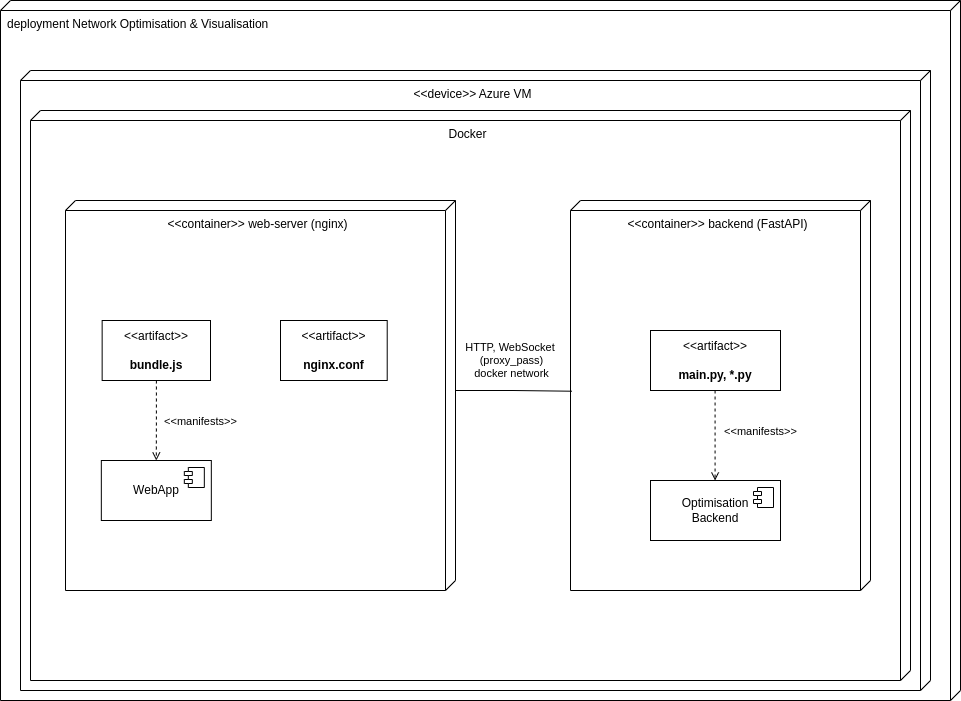

The diagram above was exported from draw.io. Its source (the exported page's mxGraphModel, read from the mxfile embedded in the PNG):
<mxGraphModel dx="1234" dy="1132" grid="1" gridSize="10" guides="1" tooltips="1" connect="1" arrows="1" fold="1" page="1" pageScale="1" pageWidth="850" pageHeight="1100" math="0" shadow="0">
  <root>
    <mxCell id="0" />
    <mxCell id="1" parent="0" />
    <mxCell id="cNow1WQmDCVTFzCeLtUg-1" value="deployment Network Optimisation &amp;amp; Visualisation" style="verticalAlign=top;align=left;shape=cube;size=10;direction=south;fontStyle=0;html=1;boundedLbl=1;spacingLeft=5;whiteSpace=wrap;" parent="1" vertex="1">
      <mxGeometry x="120" y="20" width="960" height="700" as="geometry" />
    </mxCell>
    <mxCell id="cNow1WQmDCVTFzCeLtUg-2" value="&amp;lt;&amp;lt;device&amp;gt;&amp;gt; Azure VM" style="verticalAlign=top;align=center;shape=cube;size=10;direction=south;html=1;boundedLbl=1;spacingLeft=5;whiteSpace=wrap;" parent="cNow1WQmDCVTFzCeLtUg-1" vertex="1">
      <mxGeometry width="910" height="620" relative="1" as="geometry">
        <mxPoint x="20" y="70" as="offset" />
      </mxGeometry>
    </mxCell>
    <mxCell id="cNow1WQmDCVTFzCeLtUg-3" value="Docker" style="verticalAlign=top;align=center;shape=cube;size=10;direction=south;html=1;boundedLbl=1;spacingLeft=5;whiteSpace=wrap;" parent="cNow1WQmDCVTFzCeLtUg-1" vertex="1">
      <mxGeometry width="880" height="570" relative="1" as="geometry">
        <mxPoint x="30" y="110" as="offset" />
      </mxGeometry>
    </mxCell>
    <mxCell id="cNow1WQmDCVTFzCeLtUg-4" value="&amp;lt;&amp;lt;container&amp;gt;&amp;gt; web-server (nginx)" style="verticalAlign=top;align=center;shape=cube;size=10;direction=south;html=1;boundedLbl=1;spacingLeft=5;whiteSpace=wrap;" parent="cNow1WQmDCVTFzCeLtUg-1" vertex="1">
      <mxGeometry width="390" height="390" relative="1" as="geometry">
        <mxPoint x="65" y="200" as="offset" />
      </mxGeometry>
    </mxCell>
    <mxCell id="cNow1WQmDCVTFzCeLtUg-9" value="" style="edgeStyle=orthogonalEdgeStyle;rounded=0;orthogonalLoop=1;jettySize=auto;html=1;dashed=1;endArrow=open;endFill=0;" parent="cNow1WQmDCVTFzCeLtUg-1" source="cNow1WQmDCVTFzCeLtUg-5" target="cNow1WQmDCVTFzCeLtUg-7" edge="1">
      <mxGeometry relative="1" as="geometry" />
    </mxCell>
    <mxCell id="cNow1WQmDCVTFzCeLtUg-10" value="&amp;lt;&amp;lt;manifests&amp;gt;&amp;gt;" style="edgeLabel;html=1;align=center;verticalAlign=middle;resizable=0;points=[];" parent="cNow1WQmDCVTFzCeLtUg-9" vertex="1" connectable="0">
      <mxGeometry x="-0.4067" relative="1" as="geometry">
        <mxPoint x="44" y="16" as="offset" />
      </mxGeometry>
    </mxCell>
    <mxCell id="cNow1WQmDCVTFzCeLtUg-5" value="&amp;lt;&amp;lt;artifact&amp;gt;&amp;gt;&lt;br&gt;&lt;br&gt;&lt;b&gt;bundle.js&lt;/b&gt;" style="html=1;align=center;verticalAlign=middle;dashed=0;whiteSpace=wrap;" parent="cNow1WQmDCVTFzCeLtUg-1" vertex="1">
      <mxGeometry x="101.65" y="320" width="108.35" height="60" as="geometry" />
    </mxCell>
    <mxCell id="cNow1WQmDCVTFzCeLtUg-6" value="&amp;lt;&amp;lt;artifact&amp;gt;&amp;gt;&lt;br&gt;&lt;br&gt;&lt;b&gt;nginx.conf&lt;/b&gt;" style="html=1;align=center;verticalAlign=middle;dashed=0;whiteSpace=wrap;" parent="cNow1WQmDCVTFzCeLtUg-1" vertex="1">
      <mxGeometry x="280" y="320" width="106.71" height="60" as="geometry" />
    </mxCell>
    <mxCell id="cNow1WQmDCVTFzCeLtUg-7" value="WebApp" style="html=1;dropTarget=0;whiteSpace=wrap;" parent="cNow1WQmDCVTFzCeLtUg-1" vertex="1">
      <mxGeometry x="100.83000000000001" y="460" width="110" height="60" as="geometry" />
    </mxCell>
    <mxCell id="cNow1WQmDCVTFzCeLtUg-8" value="" style="shape=module;jettyWidth=8;jettyHeight=4;" parent="cNow1WQmDCVTFzCeLtUg-7" vertex="1">
      <mxGeometry x="1" width="20" height="20" relative="1" as="geometry">
        <mxPoint x="-27" y="7" as="offset" />
      </mxGeometry>
    </mxCell>
    <mxCell id="cNow1WQmDCVTFzCeLtUg-11" value="&amp;lt;&amp;lt;container&amp;gt;&amp;gt; backend (FastAPI)" style="verticalAlign=top;align=center;shape=cube;size=10;direction=south;html=1;boundedLbl=1;spacingLeft=5;whiteSpace=wrap;" parent="cNow1WQmDCVTFzCeLtUg-1" vertex="1">
      <mxGeometry width="300" height="390" relative="1" as="geometry">
        <mxPoint x="570" y="200" as="offset" />
      </mxGeometry>
    </mxCell>
    <mxCell id="cNow1WQmDCVTFzCeLtUg-13" value="&amp;lt;&amp;lt;artifact&amp;gt;&amp;gt;&lt;br&gt;&lt;br&gt;&lt;b&gt;main.py,&amp;nbsp;&lt;/b&gt;&lt;b style=&quot;background-color: initial;&quot;&gt;*.py&lt;/b&gt;" style="html=1;align=center;verticalAlign=middle;dashed=0;whiteSpace=wrap;" parent="cNow1WQmDCVTFzCeLtUg-1" vertex="1">
      <mxGeometry x="650" y="330" width="130" height="60" as="geometry" />
    </mxCell>
    <mxCell id="cNow1WQmDCVTFzCeLtUg-14" value="Optimisation&lt;div&gt;Backend&lt;/div&gt;" style="html=1;dropTarget=0;whiteSpace=wrap;" parent="cNow1WQmDCVTFzCeLtUg-1" vertex="1">
      <mxGeometry x="650" y="480" width="130" height="60" as="geometry" />
    </mxCell>
    <mxCell id="cNow1WQmDCVTFzCeLtUg-15" value="" style="shape=module;jettyWidth=8;jettyHeight=4;" parent="cNow1WQmDCVTFzCeLtUg-14" vertex="1">
      <mxGeometry x="1" width="20" height="20" relative="1" as="geometry">
        <mxPoint x="-27" y="7" as="offset" />
      </mxGeometry>
    </mxCell>
    <mxCell id="cNow1WQmDCVTFzCeLtUg-16" value="" style="edgeStyle=orthogonalEdgeStyle;rounded=0;orthogonalLoop=1;jettySize=auto;html=1;dashed=1;endArrow=open;endFill=0;exitX=0.5;exitY=1;exitDx=0;exitDy=0;entryX=0.5;entryY=0;entryDx=0;entryDy=0;" parent="cNow1WQmDCVTFzCeLtUg-1" edge="1">
      <mxGeometry relative="1" as="geometry">
        <mxPoint x="714.58" y="390" as="sourcePoint" />
        <mxPoint x="714.58" y="480" as="targetPoint" />
      </mxGeometry>
    </mxCell>
    <mxCell id="cNow1WQmDCVTFzCeLtUg-17" value="&amp;lt;&amp;lt;manifests&amp;gt;&amp;gt;" style="edgeLabel;html=1;align=center;verticalAlign=middle;resizable=0;points=[];" parent="cNow1WQmDCVTFzCeLtUg-16" vertex="1" connectable="0">
      <mxGeometry x="-0.4067" relative="1" as="geometry">
        <mxPoint x="45" y="13" as="offset" />
      </mxGeometry>
    </mxCell>
    <mxCell id="cNow1WQmDCVTFzCeLtUg-37" style="edgeStyle=orthogonalEdgeStyle;rounded=0;orthogonalLoop=1;jettySize=auto;html=1;exitX=0;exitY=0;exitDx=190;exitDy=0;exitPerimeter=0;entryX=0.489;entryY=0.996;entryDx=0;entryDy=0;entryPerimeter=0;endArrow=none;endFill=0;" parent="cNow1WQmDCVTFzCeLtUg-1" source="cNow1WQmDCVTFzCeLtUg-4" target="cNow1WQmDCVTFzCeLtUg-11" edge="1">
      <mxGeometry relative="1" as="geometry" />
    </mxCell>
    <mxCell id="cNow1WQmDCVTFzCeLtUg-38" value="HTTP, WebSocket&amp;nbsp;&lt;div&gt;(proxy_pass)&lt;div&gt;docker network&lt;/div&gt;&lt;/div&gt;" style="edgeLabel;html=1;align=center;verticalAlign=middle;resizable=0;points=[];" parent="cNow1WQmDCVTFzCeLtUg-37" vertex="1" connectable="0">
      <mxGeometry x="0.1648" relative="1" as="geometry">
        <mxPoint x="-12" y="-31" as="offset" />
      </mxGeometry>
    </mxCell>
  </root>
</mxGraphModel>